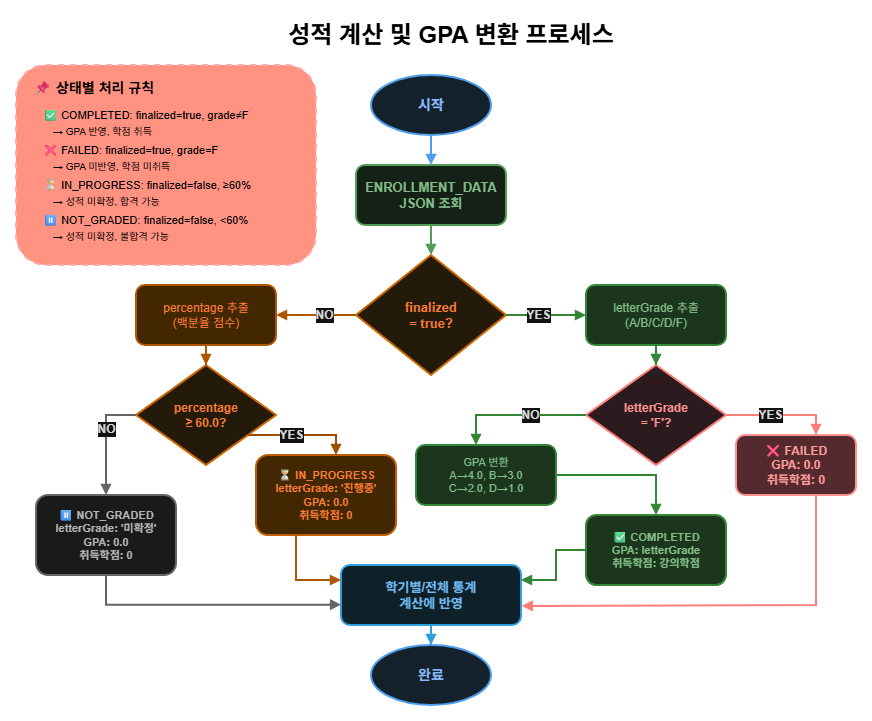

The diagram above was exported from draw.io. Its source (the exported page's mxGraphModel, read from the mxfile embedded in the PNG):
<mxGraphModel dx="1426" dy="777" grid="1" gridSize="10" guides="1" tooltips="1" connect="1" arrows="1" fold="1" page="1" pageScale="1" pageWidth="1169" pageHeight="827" background="light-dark(#FFFFFF,#FFFFFF)" math="0" shadow="0">
  <root>
    <mxCell id="0" />
    <mxCell id="1" parent="0" />
    <mxCell id="title" value="성적 계산 및 GPA 변환 프로세스" style="text;html=1;strokeColor=none;fillColor=none;align=center;verticalAlign=middle;whiteSpace=wrap;rounded=0;fontSize=24;fontStyle=1;fontColor=light-dark(#000000,#000000);" parent="1" vertex="1">
      <mxGeometry x="160" y="50" width="610" height="40" as="geometry" />
    </mxCell>
    <mxCell id="start" value="시작" style="strokeWidth=2;html=1;shape=mxgraph.flowchart.start_1;whiteSpace=wrap;fillColor=#E3F2FD;strokeColor=#1976D2;fontColor=#0D47A1;fontSize=14;fontStyle=1;" parent="1" vertex="1">
      <mxGeometry x="385" y="110" width="120" height="60" as="geometry" />
    </mxCell>
    <mxCell id="step1" value="ENROLLMENT_DATA&#10;JSON 조회" style="rounded=1;whiteSpace=wrap;html=1;fillColor=#E8F5E9;strokeColor=#388E3C;strokeWidth=2;fontColor=#1B5E20;fontSize=13;fontStyle=1;" parent="1" vertex="1">
      <mxGeometry x="370" y="200" width="150" height="60" as="geometry" />
    </mxCell>
    <mxCell id="arrow1" value="" style="edgeStyle=orthogonalEdgeStyle;rounded=0;orthogonalLoop=1;jettySize=auto;html=1;strokeWidth=2;strokeColor=#1976D2;endArrow=block;endFill=1;" parent="1" source="start" target="step1" edge="1">
      <mxGeometry relative="1" as="geometry" />
    </mxCell>
    <mxCell id="decision1" value="finalized&#10;= true?" style="rhombus;whiteSpace=wrap;html=1;fillColor=#FFF3E0;strokeColor=#F57C00;strokeWidth=2;fontColor=#E65100;fontSize=13;fontStyle=1;" parent="1" vertex="1">
      <mxGeometry x="370" y="290" width="150" height="120" as="geometry" />
    </mxCell>
    <mxCell id="arrow2" value="" style="edgeStyle=orthogonalEdgeStyle;rounded=0;orthogonalLoop=1;jettySize=auto;html=1;strokeWidth=2;strokeColor=#388E3C;endArrow=block;endFill=1;" parent="1" source="step1" target="decision1" edge="1">
      <mxGeometry relative="1" as="geometry" />
    </mxCell>
    <mxCell id="yes-path" value="YES" style="edgeStyle=orthogonalEdgeStyle;rounded=0;orthogonalLoop=1;jettySize=auto;html=1;strokeWidth=2;strokeColor=#4CAF50;endArrow=block;endFill=1;fontColor=#1A1A1A;fontSize=12;fontStyle=1;" parent="1" source="decision1" target="step2a" edge="1">
      <mxGeometry x="-0.2" relative="1" as="geometry">
        <mxPoint x="550" y="350" as="targetPoint" />
        <mxPoint as="offset" />
      </mxGeometry>
    </mxCell>
    <mxCell id="step2a" value="letterGrade 추출&#10;(A/B/C/D/F)" style="rounded=1;whiteSpace=wrap;html=1;fillColor=#C8E6C9;strokeColor=#4CAF50;strokeWidth=2;fontColor=#1B5E20;fontSize=12;" parent="1" vertex="1">
      <mxGeometry x="600" y="320" width="140" height="60" as="geometry" />
    </mxCell>
    <mxCell id="decision2" value="letterGrade&#10;= 'F'?" style="rhombus;whiteSpace=wrap;html=1;fillColor=#FFEBEE;strokeColor=#E53935;strokeWidth=2;fontColor=#C62828;fontSize=12;fontStyle=1;" parent="1" vertex="1">
      <mxGeometry x="600" y="400" width="140" height="100" as="geometry" />
    </mxCell>
    <mxCell id="arrow3" value="" style="edgeStyle=orthogonalEdgeStyle;rounded=0;orthogonalLoop=1;jettySize=auto;html=1;strokeWidth=2;strokeColor=#4CAF50;endArrow=block;endFill=1;" parent="1" source="step2a" target="decision2" edge="1">
      <mxGeometry relative="1" as="geometry" />
    </mxCell>
    <mxCell id="yes-f" value="YES" style="edgeStyle=orthogonalEdgeStyle;rounded=0;orthogonalLoop=1;jettySize=auto;html=1;strokeWidth=2;strokeColor=#E53935;endArrow=block;endFill=1;fontColor=#1A1A1A;fontSize=12;fontStyle=1;" parent="1" source="decision2" target="result-failed" edge="1">
      <mxGeometry x="-0.2" relative="1" as="geometry">
        <mxPoint x="810" y="470" as="targetPoint" />
        <mxPoint as="offset" />
        <Array as="points">
          <mxPoint x="830" y="450" />
        </Array>
      </mxGeometry>
    </mxCell>
    <mxCell id="result-failed" value="❌ FAILED&#10;GPA: 0.0&#10;취득학점: 0" style="rounded=1;whiteSpace=wrap;html=1;fillColor=#FFCDD2;strokeColor=#C62828;strokeWidth=2;fontColor=#B71C1C;fontSize=12;fontStyle=1;" parent="1" vertex="1">
      <mxGeometry x="750" y="470" width="120" height="60" as="geometry" />
    </mxCell>
    <mxCell id="no-f" value="NO" style="edgeStyle=orthogonalEdgeStyle;rounded=0;orthogonalLoop=1;jettySize=auto;html=1;strokeWidth=2;strokeColor=#4CAF50;endArrow=block;endFill=1;fontColor=#1A1A1A;fontSize=12;fontStyle=1;" parent="1" source="decision2" target="step3a" edge="1">
      <mxGeometry x="-0.2" relative="1" as="geometry">
        <mxPoint x="670" y="560" as="targetPoint" />
        <mxPoint as="offset" />
        <Array as="points">
          <mxPoint x="490" y="450" />
        </Array>
      </mxGeometry>
    </mxCell>
    <mxCell id="step3a" value="GPA 변환&#10;A→4.0, B→3.0&#10;C→2.0, D→1.0" style="rounded=1;whiteSpace=wrap;html=1;fillColor=#C8E6C9;strokeColor=#4CAF50;strokeWidth=2;fontColor=#1B5E20;fontSize=11;" parent="1" vertex="1">
      <mxGeometry x="430" y="480" width="140" height="60" as="geometry" />
    </mxCell>
    <mxCell id="result-completed" value="✅ COMPLETED&#10;GPA: letterGrade&#10;취득학점: 강의학점" style="rounded=1;whiteSpace=wrap;html=1;fillColor=#C8E6C9;strokeColor=#4CAF50;strokeWidth=2;fontColor=#1B5E20;fontSize=11;fontStyle=1;" parent="1" vertex="1">
      <mxGeometry x="600" y="550" width="140" height="70" as="geometry" />
    </mxCell>
    <mxCell id="arrow4" value="" style="edgeStyle=orthogonalEdgeStyle;rounded=0;orthogonalLoop=1;jettySize=auto;html=1;strokeWidth=2;strokeColor=#4CAF50;endArrow=block;endFill=1;" parent="1" source="step3a" target="result-completed" edge="1">
      <mxGeometry relative="1" as="geometry" />
    </mxCell>
    <mxCell id="no-path" value="NO" style="edgeStyle=orthogonalEdgeStyle;rounded=0;orthogonalLoop=1;jettySize=auto;html=1;strokeWidth=2;strokeColor=#FF9800;endArrow=block;endFill=1;fontColor=#1A1A1A;fontSize=12;fontStyle=1;" parent="1" source="decision1" target="step2b" edge="1">
      <mxGeometry x="-0.2" relative="1" as="geometry">
        <mxPoint x="220" y="350" as="targetPoint" />
        <mxPoint as="offset" />
      </mxGeometry>
    </mxCell>
    <mxCell id="step2b" value="percentage 추출&#10;(백분율 점수)" style="rounded=1;whiteSpace=wrap;html=1;fillColor=#FFE0B2;strokeColor=#FF9800;strokeWidth=2;fontColor=#E65100;fontSize=12;" parent="1" vertex="1">
      <mxGeometry x="150" y="320" width="140" height="60" as="geometry" />
    </mxCell>
    <mxCell id="decision3" value="percentage&#10;≥ 60.0?" style="rhombus;whiteSpace=wrap;html=1;fillColor=#FFF3E0;strokeColor=#F57C00;strokeWidth=2;fontColor=#E65100;fontSize=12;fontStyle=1;" parent="1" vertex="1">
      <mxGeometry x="150" y="400" width="140" height="100" as="geometry" />
    </mxCell>
    <mxCell id="arrow5" value="" style="edgeStyle=orthogonalEdgeStyle;rounded=0;orthogonalLoop=1;jettySize=auto;html=1;strokeWidth=2;strokeColor=#FF9800;endArrow=block;endFill=1;" parent="1" source="step2b" target="decision3" edge="1">
      <mxGeometry relative="1" as="geometry" />
    </mxCell>
    <mxCell id="yes-60" value="YES" style="edgeStyle=orthogonalEdgeStyle;rounded=0;orthogonalLoop=1;jettySize=auto;html=1;strokeWidth=2;strokeColor=#FFA726;endArrow=block;endFill=1;fontColor=#1A1A1A;fontSize=12;fontStyle=1;" parent="1" source="decision3" target="result-progress" edge="1">
      <mxGeometry x="-0.2" relative="1" as="geometry">
        <mxPoint x="220" y="560" as="targetPoint" />
        <mxPoint as="offset" />
        <Array as="points">
          <mxPoint x="350" y="470" />
        </Array>
      </mxGeometry>
    </mxCell>
    <mxCell id="result-progress" value="⏳ IN_PROGRESS&#10;letterGrade: '진행중'&#10;GPA: 0.0&#10;취득학점: 0" style="rounded=1;whiteSpace=wrap;html=1;fillColor=#FFE0B2;strokeColor=#FB8C00;strokeWidth=2;fontColor=#E65100;fontSize=11;fontStyle=1;" parent="1" vertex="1">
      <mxGeometry x="270" y="490" width="140" height="80" as="geometry" />
    </mxCell>
    <mxCell id="no-60" value="NO" style="edgeStyle=orthogonalEdgeStyle;rounded=0;orthogonalLoop=1;jettySize=auto;html=1;strokeWidth=2;strokeColor=#9E9E9E;endArrow=block;endFill=1;fontColor=#1A1A1A;fontSize=12;fontStyle=1;" parent="1" source="decision3" target="result-not-graded" edge="1">
      <mxGeometry x="-0.2" relative="1" as="geometry">
        <mxPoint x="20" y="470" as="targetPoint" />
        <mxPoint as="offset" />
        <Array as="points">
          <mxPoint x="120" y="450" />
        </Array>
      </mxGeometry>
    </mxCell>
    <mxCell id="result-not-graded" value="⏸ NOT_GRADED&#10;letterGrade: '미확정'&#10;GPA: 0.0&#10;취득학점: 0" style="rounded=1;whiteSpace=wrap;html=1;fillColor=#F5F5F5;strokeColor=#9E9E9E;strokeWidth=2;fontColor=#424242;fontSize=11;fontStyle=1;" parent="1" vertex="1">
      <mxGeometry x="50" y="530" width="140" height="80" as="geometry" />
    </mxCell>
    <mxCell id="merge" value="학기별/전체 통계&#10;계산에 반영" style="rounded=1;whiteSpace=wrap;html=1;fillColor=#E1F5FE;strokeColor=#0288D1;strokeWidth=2;fontColor=#01579B;fontSize=13;fontStyle=1;" parent="1" vertex="1">
      <mxGeometry x="355" y="600" width="180" height="60" as="geometry" />
    </mxCell>
    <mxCell id="arrow-merge1" value="" style="edgeStyle=orthogonalEdgeStyle;rounded=0;orthogonalLoop=1;jettySize=auto;html=1;strokeWidth=2;strokeColor=#4CAF50;endArrow=block;endFill=1;entryX=1;entryY=0.25;entryDx=0;entryDy=0;exitX=0;exitY=0.5;exitDx=0;exitDy=0;" parent="1" source="result-completed" target="merge" edge="1">
      <mxGeometry relative="1" as="geometry">
        <Array as="points">
          <mxPoint x="570" y="585" />
          <mxPoint x="570" y="615" />
        </Array>
      </mxGeometry>
    </mxCell>
    <mxCell id="arrow-merge2" value="" style="edgeStyle=orthogonalEdgeStyle;rounded=0;orthogonalLoop=1;jettySize=auto;html=1;strokeWidth=2;strokeColor=#E53935;endArrow=block;endFill=1;entryX=1.004;entryY=0.683;entryDx=0;entryDy=0;entryPerimeter=0;" parent="1" source="result-failed" target="merge" edge="1">
      <mxGeometry relative="1" as="geometry">
        <Array as="points">
          <mxPoint x="830" y="640" />
          <mxPoint x="536" y="640" />
        </Array>
        <mxPoint x="590" y="710" as="targetPoint" />
      </mxGeometry>
    </mxCell>
    <mxCell id="arrow-merge3" value="" style="edgeStyle=orthogonalEdgeStyle;rounded=0;orthogonalLoop=1;jettySize=auto;html=1;strokeWidth=2;strokeColor=#FF9800;endArrow=block;endFill=1;entryX=0;entryY=0.25;entryDx=0;entryDy=0;" parent="1" source="result-progress" target="merge" edge="1">
      <mxGeometry relative="1" as="geometry">
        <Array as="points">
          <mxPoint x="310" y="615" />
        </Array>
        <mxPoint x="330" y="615" as="targetPoint" />
      </mxGeometry>
    </mxCell>
    <mxCell id="arrow-merge4" value="" style="edgeStyle=orthogonalEdgeStyle;rounded=0;orthogonalLoop=1;jettySize=auto;html=1;strokeWidth=2;strokeColor=#9E9E9E;endArrow=block;endFill=1;entryX=0.001;entryY=0.662;entryDx=0;entryDy=0;entryPerimeter=0;" parent="1" source="result-not-graded" target="merge" edge="1">
      <mxGeometry relative="1" as="geometry">
        <Array as="points">
          <mxPoint x="120" y="640" />
        </Array>
        <mxPoint x="350" y="640" as="targetPoint" />
      </mxGeometry>
    </mxCell>
    <mxCell id="end" value="완료" style="strokeWidth=2;html=1;shape=mxgraph.flowchart.start_1;whiteSpace=wrap;fillColor=#E3F2FD;strokeColor=#1976D2;fontColor=#0D47A1;fontSize=14;fontStyle=1;" parent="1" vertex="1">
      <mxGeometry x="385" y="680" width="120" height="60" as="geometry" />
    </mxCell>
    <mxCell id="arrow-end" value="" style="edgeStyle=orthogonalEdgeStyle;rounded=0;orthogonalLoop=1;jettySize=auto;html=1;strokeWidth=2;strokeColor=#0288D1;endArrow=block;endFill=1;" parent="1" source="merge" target="end" edge="1">
      <mxGeometry relative="1" as="geometry" />
    </mxCell>
    <mxCell id="legend-box" value="" style="rounded=1;whiteSpace=wrap;html=1;fillColor=#e51400;strokeColor=#B20000;strokeWidth=2;dashed=1;fontColor=#ffffff;" parent="1" vertex="1">
      <mxGeometry x="30" y="100" width="300" height="200" as="geometry" />
    </mxCell>
    <mxCell id="legend-title" value="📌 상태별 처리 규칙" style="text;html=1;strokeColor=none;fillColor=none;align=left;verticalAlign=middle;whiteSpace=wrap;rounded=0;fontSize=14;fontStyle=1;fontColor=light-dark(#000000,#000000);" parent="1" vertex="1">
      <mxGeometry x="45" y="110" width="270" height="25" as="geometry" />
    </mxCell>
    <mxCell id="legend-1" value="✅ COMPLETED: finalized=true, grade≠F" style="text;html=1;strokeColor=none;fillColor=none;align=left;verticalAlign=middle;whiteSpace=wrap;rounded=0;fontSize=11;fontColor=light-dark(#000000,#000000);" parent="1" vertex="1">
      <mxGeometry x="55" y="140" width="260" height="20" as="geometry" />
    </mxCell>
    <mxCell id="legend-1-detail" value="   → GPA 반영, 학점 취득" style="text;html=1;strokeColor=none;fillColor=none;align=left;verticalAlign=middle;whiteSpace=wrap;rounded=0;fontSize=10;fontColor=light-dark(#000000,#000000);" parent="1" vertex="1">
      <mxGeometry x="65" y="157" width="250" height="18" as="geometry" />
    </mxCell>
    <mxCell id="legend-2" value="❌ FAILED: finalized=true, grade=F" style="text;html=1;strokeColor=none;fillColor=none;align=left;verticalAlign=middle;whiteSpace=wrap;rounded=0;fontSize=11;fontColor=light-dark(#000000,#000000);" parent="1" vertex="1">
      <mxGeometry x="55" y="175" width="260" height="20" as="geometry" />
    </mxCell>
    <mxCell id="legend-2-detail" value="   → GPA 미반영, 학점 미취득" style="text;html=1;strokeColor=none;fillColor=none;align=left;verticalAlign=middle;whiteSpace=wrap;rounded=0;fontSize=10;fontColor=light-dark(#000000,#000000);" parent="1" vertex="1">
      <mxGeometry x="65" y="192" width="250" height="18" as="geometry" />
    </mxCell>
    <mxCell id="legend-3" value="⏳ IN_PROGRESS: finalized=false, ≥60%" style="text;html=1;strokeColor=none;fillColor=none;align=left;verticalAlign=middle;whiteSpace=wrap;rounded=0;fontSize=11;fontColor=light-dark(#000000,#000000);" parent="1" vertex="1">
      <mxGeometry x="55" y="210" width="260" height="20" as="geometry" />
    </mxCell>
    <mxCell id="legend-3-detail" value="   → 성적 미확정, 합격 가능" style="text;html=1;strokeColor=none;fillColor=none;align=left;verticalAlign=middle;whiteSpace=wrap;rounded=0;fontSize=10;fontColor=light-dark(#000000,#000000);" parent="1" vertex="1">
      <mxGeometry x="65" y="227" width="250" height="18" as="geometry" />
    </mxCell>
    <mxCell id="legend-4" value="⏸ NOT_GRADED: finalized=false, &amp;lt;60%" style="text;html=1;strokeColor=none;fillColor=none;align=left;verticalAlign=middle;whiteSpace=wrap;rounded=0;fontSize=11;fontColor=light-dark(#000000,#000000);" parent="1" vertex="1">
      <mxGeometry x="55" y="245" width="260" height="20" as="geometry" />
    </mxCell>
    <mxCell id="legend-4-detail" value="   → 성적 미확정, 불합격 가능" style="text;html=1;strokeColor=none;fillColor=none;align=left;verticalAlign=middle;whiteSpace=wrap;rounded=0;fontSize=10;fontColor=light-dark(#000000,#000000);" parent="1" vertex="1">
      <mxGeometry x="65" y="262" width="250" height="18" as="geometry" />
    </mxCell>
  </root>
</mxGraphModel>